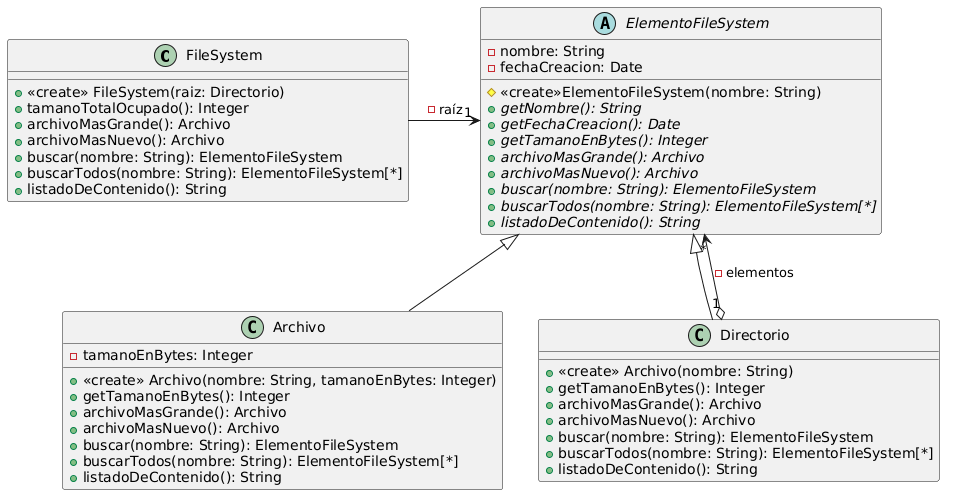

The diagram above was rendered by PlantUML. Its source (embedded in the PNG):
@startuml
class FileSystem {
    +<<create>> FileSystem(raiz: Directorio)
    +tamanoTotalOcupado(): Integer
    +archivoMasGrande(): Archivo
    +archivoMasNuevo(): Archivo
    +buscar(nombre: String): ElementoFileSystem
    +buscarTodos(nombre: String): ElementoFileSystem[*]
    +listadoDeContenido(): String
}

abstract class ElementoFileSystem {
    -nombre: String
    -fechaCreacion: Date

    #<<create>>ElementoFileSystem(nombre: String)
    +{abstract}getNombre(): String
    +{abstract}getFechaCreacion(): Date
    +{abstract}getTamanoEnBytes(): Integer
    +{abstract}archivoMasGrande(): Archivo
    +{abstract}archivoMasNuevo(): Archivo
    +{abstract}buscar(nombre: String): ElementoFileSystem
    +{abstract}buscarTodos(nombre: String): ElementoFileSystem[*]
    +{abstract}listadoDeContenido(): String
}

class Archivo extends ElementoFileSystem {
    -tamanoEnBytes: Integer
    +<<create>> Archivo(nombre: String, tamanoEnBytes: Integer)
    +getTamanoEnBytes(): Integer
    +archivoMasGrande(): Archivo
    +archivoMasNuevo(): Archivo
    +buscar(nombre: String): ElementoFileSystem
    +buscarTodos(nombre: String): ElementoFileSystem[*]
    +listadoDeContenido(): String
}

class Directorio extends ElementoFileSystem {
    +<<create>> Archivo(nombre: String)
    +getTamanoEnBytes(): Integer
    +archivoMasGrande(): Archivo
    +archivoMasNuevo(): Archivo
    +buscar(nombre: String): ElementoFileSystem
    +buscarTodos(nombre: String): ElementoFileSystem[*]
    +listadoDeContenido(): String
}

Directorio "1" o--> " *" ElementoFileSystem : -elementos
FileSystem " " --right-> "1" ElementoFileSystem : -raíz
@enduml